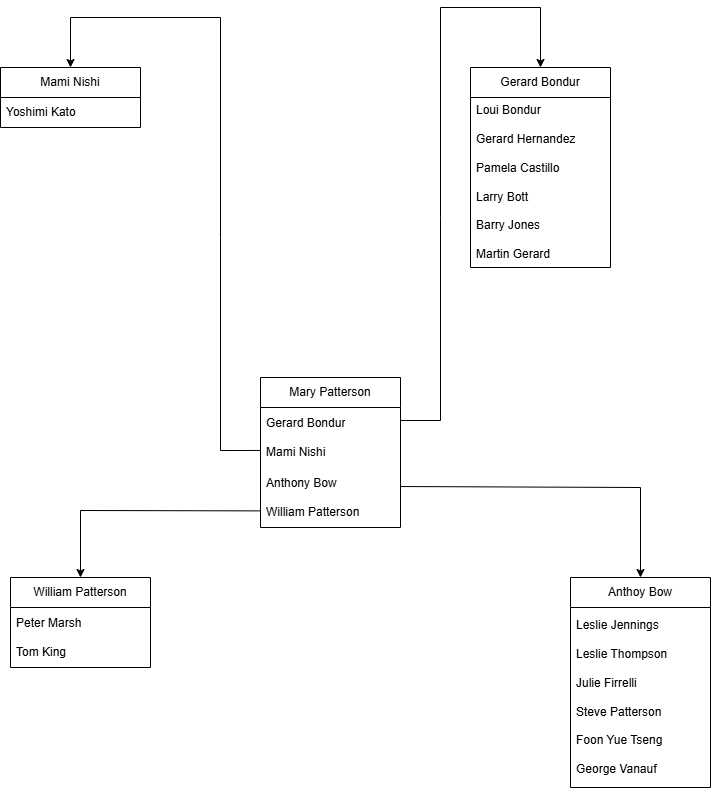

The diagram above was exported from draw.io. Its source (the exported page's mxGraphModel, read from the mxfile embedded in the PNG):
<mxGraphModel dx="1909" dy="949" grid="1" gridSize="10" guides="1" tooltips="1" connect="1" arrows="1" fold="1" page="1" pageScale="1" pageWidth="850" pageHeight="1100" math="0" shadow="0">
  <root>
    <mxCell id="0" />
    <mxCell id="1" parent="0" />
    <mxCell id="zDeMcB4vZ36ujPPUn3Ih-1" value="Mary Patterson" style="swimlane;fontStyle=0;childLayout=stackLayout;horizontal=1;startSize=30;horizontalStack=0;resizeParent=1;resizeParentMax=0;resizeLast=0;collapsible=1;marginBottom=0;whiteSpace=wrap;html=1;" vertex="1" parent="1">
      <mxGeometry x="320" y="450" width="140" height="150" as="geometry" />
    </mxCell>
    <mxCell id="zDeMcB4vZ36ujPPUn3Ih-2" value="Gerard Bondur&lt;div&gt;&lt;br&gt;&lt;/div&gt;&lt;div&gt;Mami Nishi&lt;/div&gt;" style="text;strokeColor=none;fillColor=none;align=left;verticalAlign=middle;spacingLeft=4;spacingRight=4;overflow=hidden;points=[[0,0.5],[1,0.5]];portConstraint=eastwest;rotatable=0;whiteSpace=wrap;html=1;" vertex="1" parent="zDeMcB4vZ36ujPPUn3Ih-1">
      <mxGeometry y="30" width="140" height="60" as="geometry" />
    </mxCell>
    <mxCell id="zDeMcB4vZ36ujPPUn3Ih-4" value="Anthony Bow&lt;div&gt;&lt;br&gt;&lt;div&gt;William Patterson&lt;/div&gt;&lt;/div&gt;" style="text;strokeColor=none;fillColor=none;align=left;verticalAlign=middle;spacingLeft=4;spacingRight=4;overflow=hidden;points=[[0,0.5],[1,0.5]];portConstraint=eastwest;rotatable=0;whiteSpace=wrap;html=1;" vertex="1" parent="zDeMcB4vZ36ujPPUn3Ih-1">
      <mxGeometry y="90" width="140" height="60" as="geometry" />
    </mxCell>
    <mxCell id="zDeMcB4vZ36ujPPUn3Ih-5" value="Gerard Bondur" style="swimlane;fontStyle=0;childLayout=stackLayout;horizontal=1;startSize=30;horizontalStack=0;resizeParent=1;resizeParentMax=0;resizeLast=0;collapsible=1;marginBottom=0;whiteSpace=wrap;html=1;" vertex="1" parent="1">
      <mxGeometry x="530" y="140" width="140" height="200" as="geometry" />
    </mxCell>
    <mxCell id="zDeMcB4vZ36ujPPUn3Ih-6" value="Loui Bondur&lt;div&gt;&lt;br&gt;&lt;/div&gt;&lt;div&gt;Gerard &lt;span class=&quot;hljs-title function_&quot;&gt;Hernandez&lt;/span&gt;&lt;/div&gt;&lt;div&gt;&lt;span class=&quot;hljs-title function_&quot;&gt;&lt;br&gt;&lt;/span&gt;&lt;/div&gt;&lt;div&gt;&lt;span class=&quot;hljs-title function_&quot;&gt;Pamela &lt;span class=&quot;hljs-title function_&quot;&gt;Castillo&lt;/span&gt;&lt;/span&gt;&lt;/div&gt;&lt;div&gt;&lt;span class=&quot;hljs-title function_&quot;&gt;&lt;span class=&quot;hljs-title function_&quot;&gt;&lt;br&gt;&lt;/span&gt;&lt;/span&gt;&lt;/div&gt;&lt;div&gt;&lt;span class=&quot;hljs-title function_&quot;&gt;&lt;span class=&quot;hljs-title function_&quot;&gt;Larry &lt;span class=&quot;hljs-title function_&quot;&gt;Bott&lt;/span&gt;&lt;/span&gt;&lt;/span&gt;&lt;/div&gt;&lt;div&gt;&lt;span class=&quot;hljs-title function_&quot;&gt;&lt;span class=&quot;hljs-title function_&quot;&gt;&lt;span class=&quot;hljs-title function_&quot;&gt;&lt;br&gt;&lt;/span&gt;&lt;/span&gt;&lt;/span&gt;&lt;/div&gt;&lt;div&gt;&lt;span class=&quot;hljs-title function_&quot;&gt;&lt;span class=&quot;hljs-title function_&quot;&gt;&lt;span class=&quot;hljs-title function_&quot;&gt;Barry &lt;span class=&quot;hljs-title function_&quot;&gt;Jones&lt;/span&gt;&lt;/span&gt;&lt;/span&gt;&lt;/span&gt;&lt;/div&gt;&lt;div&gt;&lt;span class=&quot;hljs-title function_&quot;&gt;&lt;span class=&quot;hljs-title function_&quot;&gt;&lt;span class=&quot;hljs-title function_&quot;&gt;&lt;span class=&quot;hljs-title function_&quot;&gt;&lt;br&gt;&lt;/span&gt;&lt;/span&gt;&lt;/span&gt;&lt;/span&gt;&lt;/div&gt;&lt;div&gt;&lt;span class=&quot;hljs-title function_&quot;&gt;&lt;span class=&quot;hljs-title function_&quot;&gt;&lt;span class=&quot;hljs-title function_&quot;&gt;&lt;span class=&quot;hljs-title function_&quot;&gt;Martin &lt;span class=&quot;hljs-title function_&quot;&gt;Gerard&lt;/span&gt;&lt;/span&gt;&lt;/span&gt;&lt;/span&gt;&lt;/span&gt;&lt;/div&gt;" style="text;strokeColor=none;fillColor=none;align=left;verticalAlign=middle;spacingLeft=4;spacingRight=4;overflow=hidden;points=[[0,0.5],[1,0.5]];portConstraint=eastwest;rotatable=0;whiteSpace=wrap;html=1;" vertex="1" parent="zDeMcB4vZ36ujPPUn3Ih-5">
      <mxGeometry y="30" width="140" height="170" as="geometry" />
    </mxCell>
    <mxCell id="zDeMcB4vZ36ujPPUn3Ih-11" value="" style="endArrow=classic;html=1;rounded=0;exitX=1.004;exitY=0.216;exitDx=0;exitDy=0;exitPerimeter=0;entryX=0.5;entryY=0;entryDx=0;entryDy=0;" edge="1" parent="1" source="zDeMcB4vZ36ujPPUn3Ih-2" target="zDeMcB4vZ36ujPPUn3Ih-5">
      <mxGeometry width="50" height="50" relative="1" as="geometry">
        <mxPoint x="420" y="740" as="sourcePoint" />
        <mxPoint x="470" y="690" as="targetPoint" />
        <Array as="points">
          <mxPoint x="500" y="493" />
          <mxPoint x="500" y="290" />
          <mxPoint x="500" y="80" />
          <mxPoint x="600" y="80" />
        </Array>
      </mxGeometry>
    </mxCell>
    <mxCell id="zDeMcB4vZ36ujPPUn3Ih-12" value="Mami Nishi" style="swimlane;fontStyle=0;childLayout=stackLayout;horizontal=1;startSize=30;horizontalStack=0;resizeParent=1;resizeParentMax=0;resizeLast=0;collapsible=1;marginBottom=0;whiteSpace=wrap;html=1;" vertex="1" parent="1">
      <mxGeometry x="60" y="140" width="140" height="60" as="geometry" />
    </mxCell>
    <mxCell id="zDeMcB4vZ36ujPPUn3Ih-13" value="Yoshimi &lt;span class=&quot;hljs-title function_&quot;&gt;Kato&lt;/span&gt;" style="text;strokeColor=none;fillColor=none;align=left;verticalAlign=middle;spacingLeft=4;spacingRight=4;overflow=hidden;points=[[0,0.5],[1,0.5]];portConstraint=eastwest;rotatable=0;whiteSpace=wrap;html=1;" vertex="1" parent="zDeMcB4vZ36ujPPUn3Ih-12">
      <mxGeometry y="30" width="140" height="30" as="geometry" />
    </mxCell>
    <mxCell id="zDeMcB4vZ36ujPPUn3Ih-16" value="" style="endArrow=classic;html=1;rounded=0;exitX=0.002;exitY=0.716;exitDx=0;exitDy=0;exitPerimeter=0;entryX=0.5;entryY=0;entryDx=0;entryDy=0;" edge="1" parent="1" source="zDeMcB4vZ36ujPPUn3Ih-2" target="zDeMcB4vZ36ujPPUn3Ih-12">
      <mxGeometry width="50" height="50" relative="1" as="geometry">
        <mxPoint x="230" y="680" as="sourcePoint" />
        <mxPoint x="280" y="630" as="targetPoint" />
        <Array as="points">
          <mxPoint x="280" y="523" />
          <mxPoint x="280" y="310" />
          <mxPoint x="280" y="90" />
          <mxPoint x="130" y="90" />
        </Array>
      </mxGeometry>
    </mxCell>
    <mxCell id="zDeMcB4vZ36ujPPUn3Ih-17" value="Anthoy Bow" style="swimlane;fontStyle=0;childLayout=stackLayout;horizontal=1;startSize=30;horizontalStack=0;resizeParent=1;resizeParentMax=0;resizeLast=0;collapsible=1;marginBottom=0;whiteSpace=wrap;html=1;" vertex="1" parent="1">
      <mxGeometry x="630" y="650" width="140" height="210" as="geometry" />
    </mxCell>
    <mxCell id="zDeMcB4vZ36ujPPUn3Ih-18" value="Leslie &lt;span class=&quot;hljs-title function_&quot;&gt;Jennings&lt;/span&gt;&lt;div&gt;&lt;span class=&quot;hljs-title function_&quot;&gt;&lt;br&gt;&lt;/span&gt;&lt;/div&gt;&lt;div&gt;&lt;span class=&quot;hljs-title function_&quot;&gt;Leslie &lt;span class=&quot;hljs-title function_&quot;&gt;Thompson&lt;/span&gt;&lt;/span&gt;&lt;/div&gt;&lt;div&gt;&lt;span class=&quot;hljs-title function_&quot;&gt;&lt;span class=&quot;hljs-title function_&quot;&gt;&lt;br&gt;&lt;/span&gt;&lt;/span&gt;&lt;/div&gt;&lt;div&gt;&lt;span class=&quot;hljs-title function_&quot;&gt;&lt;span class=&quot;hljs-title function_&quot;&gt;Julie &lt;span class=&quot;hljs-title function_&quot;&gt;Firrelli&lt;/span&gt;&lt;/span&gt;&lt;/span&gt;&lt;/div&gt;&lt;div&gt;&lt;span class=&quot;hljs-title function_&quot;&gt;&lt;span class=&quot;hljs-title function_&quot;&gt;&lt;span class=&quot;hljs-title function_&quot;&gt;&lt;br&gt;&lt;/span&gt;&lt;/span&gt;&lt;/span&gt;&lt;/div&gt;&lt;div&gt;&lt;span class=&quot;hljs-title function_&quot;&gt;&lt;span class=&quot;hljs-title function_&quot;&gt;&lt;span class=&quot;hljs-title function_&quot;&gt;Steve &lt;span class=&quot;hljs-title function_&quot;&gt;Patterson&lt;/span&gt;&lt;/span&gt;&lt;/span&gt;&lt;/span&gt;&lt;/div&gt;&lt;div&gt;&lt;span class=&quot;hljs-title function_&quot;&gt;&lt;span class=&quot;hljs-title function_&quot;&gt;&lt;span class=&quot;hljs-title function_&quot;&gt;&lt;span class=&quot;hljs-title function_&quot;&gt;&lt;br&gt;&lt;/span&gt;&lt;/span&gt;&lt;/span&gt;&lt;/span&gt;&lt;/div&gt;&lt;div&gt;&lt;span class=&quot;hljs-title function_&quot;&gt;&lt;span class=&quot;hljs-title function_&quot;&gt;&lt;span class=&quot;hljs-title function_&quot;&gt;&lt;span class=&quot;hljs-title function_&quot;&gt;Foon Yue &lt;span class=&quot;hljs-title function_&quot;&gt;Tseng&lt;/span&gt;&lt;/span&gt;&lt;/span&gt;&lt;/span&gt;&lt;/span&gt;&lt;/div&gt;&lt;div&gt;&lt;span class=&quot;hljs-title function_&quot;&gt;&lt;span class=&quot;hljs-title function_&quot;&gt;&lt;span class=&quot;hljs-title function_&quot;&gt;&lt;span class=&quot;hljs-title function_&quot;&gt;&lt;span class=&quot;hljs-title function_&quot;&gt;&lt;br&gt;&lt;/span&gt;&lt;/span&gt;&lt;/span&gt;&lt;/span&gt;&lt;/span&gt;&lt;/div&gt;&lt;div&gt;&lt;span class=&quot;hljs-title function_&quot;&gt;&lt;span class=&quot;hljs-title function_&quot;&gt;&lt;span class=&quot;hljs-title function_&quot;&gt;&lt;span class=&quot;hljs-title function_&quot;&gt;&lt;span class=&quot;hljs-title function_&quot;&gt;George &lt;span class=&quot;hljs-title function_&quot;&gt;Vanauf&lt;/span&gt;&lt;/span&gt;&lt;/span&gt;&lt;/span&gt;&lt;/span&gt;&lt;/span&gt;&lt;/div&gt;" style="text;strokeColor=none;fillColor=none;align=left;verticalAlign=middle;spacingLeft=4;spacingRight=4;overflow=hidden;points=[[0,0.5],[1,0.5]];portConstraint=eastwest;rotatable=0;whiteSpace=wrap;html=1;" vertex="1" parent="zDeMcB4vZ36ujPPUn3Ih-17">
      <mxGeometry y="30" width="140" height="180" as="geometry" />
    </mxCell>
    <mxCell id="zDeMcB4vZ36ujPPUn3Ih-21" value="William Patterson" style="swimlane;fontStyle=0;childLayout=stackLayout;horizontal=1;startSize=30;horizontalStack=0;resizeParent=1;resizeParentMax=0;resizeLast=0;collapsible=1;marginBottom=0;whiteSpace=wrap;html=1;" vertex="1" parent="1">
      <mxGeometry x="70" y="650" width="140" height="90" as="geometry" />
    </mxCell>
    <mxCell id="zDeMcB4vZ36ujPPUn3Ih-22" value="Peter &lt;span class=&quot;hljs-title function_&quot;&gt;Marsh&lt;/span&gt;&lt;div&gt;&lt;span class=&quot;hljs-title function_&quot;&gt;&lt;br&gt;&lt;/span&gt;&lt;/div&gt;&lt;div&gt;&lt;span class=&quot;hljs-title function_&quot;&gt;Tom &lt;span class=&quot;hljs-title function_&quot;&gt;King&lt;/span&gt;&lt;/span&gt;&lt;/div&gt;" style="text;strokeColor=none;fillColor=none;align=left;verticalAlign=middle;spacingLeft=4;spacingRight=4;overflow=hidden;points=[[0,0.5],[1,0.5]];portConstraint=eastwest;rotatable=0;whiteSpace=wrap;html=1;" vertex="1" parent="zDeMcB4vZ36ujPPUn3Ih-21">
      <mxGeometry y="30" width="140" height="60" as="geometry" />
    </mxCell>
    <mxCell id="zDeMcB4vZ36ujPPUn3Ih-25" value="" style="endArrow=classic;html=1;rounded=0;exitX=0.997;exitY=0.317;exitDx=0;exitDy=0;exitPerimeter=0;entryX=0.5;entryY=0;entryDx=0;entryDy=0;" edge="1" parent="1" source="zDeMcB4vZ36ujPPUn3Ih-4" target="zDeMcB4vZ36ujPPUn3Ih-17">
      <mxGeometry width="50" height="50" relative="1" as="geometry">
        <mxPoint x="330" y="760" as="sourcePoint" />
        <mxPoint x="380" y="710" as="targetPoint" />
        <Array as="points">
          <mxPoint x="700" y="560" />
        </Array>
      </mxGeometry>
    </mxCell>
    <mxCell id="zDeMcB4vZ36ujPPUn3Ih-26" value="" style="endArrow=classic;html=1;rounded=0;exitX=-0.003;exitY=0.723;exitDx=0;exitDy=0;exitPerimeter=0;entryX=0.5;entryY=0;entryDx=0;entryDy=0;" edge="1" parent="1" source="zDeMcB4vZ36ujPPUn3Ih-4" target="zDeMcB4vZ36ujPPUn3Ih-21">
      <mxGeometry width="50" height="50" relative="1" as="geometry">
        <mxPoint x="220" y="800" as="sourcePoint" />
        <mxPoint x="270" y="750" as="targetPoint" />
        <Array as="points">
          <mxPoint x="140" y="583" />
        </Array>
      </mxGeometry>
    </mxCell>
  </root>
</mxGraphModel>